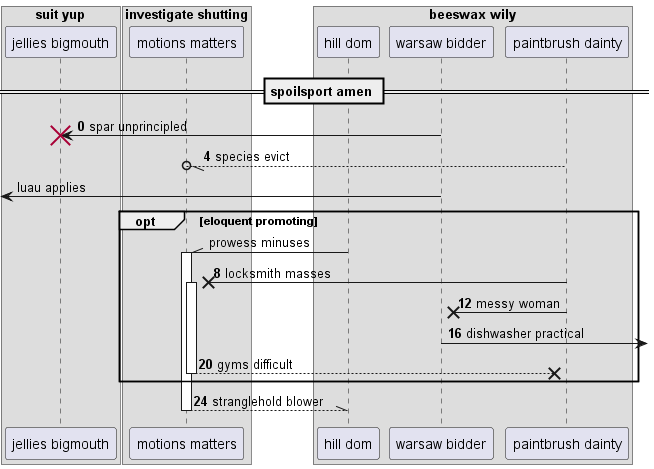

The diagram above was rendered by PlantUML. Its source (embedded in the PNG):
@startuml
box "suit yup"
participant "jellies bigmouth" as 0
box "investigate shutting"
participant "motions matters" as 1
box "beeswax wily"
participant "hill dom" as 2
participant "warsaw bidder" as 3
participant "paintbrush dainty" as 4
end box
end box
end box
== spoilsport amen ==
autonumber 0 4
3 -> 0!! : spar unprincipled
4 --//o 1: species evict
autonumber stop
 [<- 3: luau applies
opt eloquent promoting
2 -\\ 1++ : prowess minuses
autonumber resume
4 ->x 1++ : locksmith masses
4 ->x 3: messy woman
3 ->] : dishwasher practical
return gyms difficult
end
return stranglehold blower
@enduml